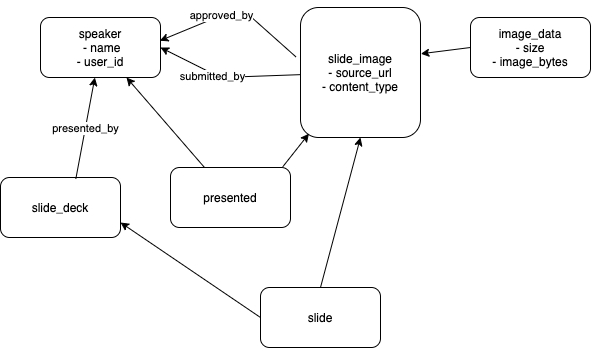

The diagram above was exported from draw.io. Its source (the exported page's mxGraphModel, read from the mxfile embedded in the PNG):
<mxGraphModel dx="958" dy="598" grid="1" gridSize="10" guides="1" tooltips="1" connect="1" arrows="1" fold="1" page="1" pageScale="1" pageWidth="850" pageHeight="1100" math="0" shadow="0">
  <root>
    <mxCell id="0" />
    <mxCell id="1" parent="0" />
    <mxCell id="2" value="speaker&lt;br&gt;&amp;nbsp;- name&lt;br&gt;- user_id" style="rounded=1;whiteSpace=wrap;html=1;" vertex="1" parent="1">
      <mxGeometry x="120" y="200" width="120" height="60" as="geometry" />
    </mxCell>
    <mxCell id="3" value="slide_image&lt;br&gt;- source_url&lt;br&gt;- content_type" style="rounded=1;whiteSpace=wrap;html=1;" vertex="1" parent="1">
      <mxGeometry x="380" y="190" width="120" height="130" as="geometry" />
    </mxCell>
    <mxCell id="4" value="image_data&lt;br&gt;- size&lt;br&gt;- image_bytes" style="rounded=1;whiteSpace=wrap;html=1;" vertex="1" parent="1">
      <mxGeometry x="550" y="200" width="120" height="60" as="geometry" />
    </mxCell>
    <mxCell id="5" value="" style="endArrow=classic;html=1;entryX=1;entryY=0.5;entryDx=0;entryDy=0;" edge="1" parent="1" source="3" target="2">
      <mxGeometry width="50" height="50" relative="1" as="geometry">
        <mxPoint x="320" y="240" as="sourcePoint" />
        <mxPoint x="370" y="190" as="targetPoint" />
        <Array as="points">
          <mxPoint x="300" y="260" />
        </Array>
      </mxGeometry>
    </mxCell>
    <mxCell id="6" value="submitted_by" style="edgeLabel;html=1;align=center;verticalAlign=middle;resizable=0;points=[];" vertex="1" connectable="0" parent="5">
      <mxGeometry x="0.1916" y="2" relative="1" as="geometry">
        <mxPoint as="offset" />
      </mxGeometry>
    </mxCell>
    <mxCell id="7" value="" style="endArrow=classic;html=1;entryX=0.995;entryY=0.387;entryDx=0;entryDy=0;exitX=-0.039;exitY=0.379;exitDx=0;exitDy=0;exitPerimeter=0;entryPerimeter=0;" edge="1" parent="1" source="3" target="2">
      <mxGeometry width="50" height="50" relative="1" as="geometry">
        <mxPoint x="340" y="170" as="sourcePoint" />
        <mxPoint x="410" y="160" as="targetPoint" />
        <Array as="points">
          <mxPoint x="320" y="190" />
        </Array>
      </mxGeometry>
    </mxCell>
    <mxCell id="8" value="approved_by" style="edgeLabel;html=1;align=center;verticalAlign=middle;resizable=0;points=[];" vertex="1" connectable="0" parent="7">
      <mxGeometry x="0.183" y="-1" relative="1" as="geometry">
        <mxPoint as="offset" />
      </mxGeometry>
    </mxCell>
    <mxCell id="9" value="" style="endArrow=classic;html=1;entryX=1.003;entryY=0.356;entryDx=0;entryDy=0;entryPerimeter=0;exitX=0;exitY=0.5;exitDx=0;exitDy=0;" edge="1" parent="1" source="4" target="3">
      <mxGeometry width="50" height="50" relative="1" as="geometry">
        <mxPoint x="590" y="230" as="sourcePoint" />
        <mxPoint x="640" y="180" as="targetPoint" />
      </mxGeometry>
    </mxCell>
    <mxCell id="10" value="presented" style="rounded=1;whiteSpace=wrap;html=1;" vertex="1" parent="1">
      <mxGeometry x="250" y="350" width="120" height="60" as="geometry" />
    </mxCell>
    <mxCell id="11" value="" style="endArrow=classic;html=1;" edge="1" parent="1" source="10" target="2">
      <mxGeometry width="50" height="50" relative="1" as="geometry">
        <mxPoint x="220" y="370" as="sourcePoint" />
        <mxPoint x="270" y="320" as="targetPoint" />
      </mxGeometry>
    </mxCell>
    <mxCell id="12" value="" style="endArrow=classic;html=1;entryX=0.07;entryY=0.971;entryDx=0;entryDy=0;entryPerimeter=0;exitX=0.936;exitY=-0.013;exitDx=0;exitDy=0;exitPerimeter=0;" edge="1" parent="1" source="10" target="3">
      <mxGeometry width="50" height="50" relative="1" as="geometry">
        <mxPoint x="340" y="370" as="sourcePoint" />
        <mxPoint x="390" y="320" as="targetPoint" />
      </mxGeometry>
    </mxCell>
    <mxCell id="13" value="slide_deck" style="rounded=1;whiteSpace=wrap;html=1;" vertex="1" parent="1">
      <mxGeometry x="80" y="360" width="120" height="60" as="geometry" />
    </mxCell>
    <mxCell id="14" value="presented_by" style="endArrow=classic;html=1;exitX=0.628;exitY=0.02;exitDx=0;exitDy=0;exitPerimeter=0;" edge="1" parent="1" source="13" target="2">
      <mxGeometry width="50" height="50" relative="1" as="geometry">
        <mxPoint x="150" y="380" as="sourcePoint" />
        <mxPoint x="200" y="330" as="targetPoint" />
      </mxGeometry>
    </mxCell>
    <mxCell id="15" style="edgeStyle=orthogonalEdgeStyle;rounded=0;orthogonalLoop=1;jettySize=auto;html=1;exitX=0.5;exitY=1;exitDx=0;exitDy=0;" edge="1" parent="1" source="10" target="10">
      <mxGeometry relative="1" as="geometry" />
    </mxCell>
    <mxCell id="16" value="slide" style="rounded=1;whiteSpace=wrap;html=1;" vertex="1" parent="1">
      <mxGeometry x="340" y="470" width="120" height="60" as="geometry" />
    </mxCell>
    <mxCell id="17" value="" style="endArrow=classic;html=1;entryX=1;entryY=0.75;entryDx=0;entryDy=0;exitX=0;exitY=0.5;exitDx=0;exitDy=0;" edge="1" parent="1" source="16" target="13">
      <mxGeometry width="50" height="50" relative="1" as="geometry">
        <mxPoint x="310" y="530" as="sourcePoint" />
        <mxPoint x="360" y="480" as="targetPoint" />
      </mxGeometry>
    </mxCell>
    <mxCell id="18" value="" style="endArrow=classic;html=1;entryX=0.5;entryY=1;entryDx=0;entryDy=0;exitX=0.5;exitY=0;exitDx=0;exitDy=0;" edge="1" parent="1" source="16" target="3">
      <mxGeometry width="50" height="50" relative="1" as="geometry">
        <mxPoint x="410" y="460" as="sourcePoint" />
        <mxPoint x="460" y="430" as="targetPoint" />
      </mxGeometry>
    </mxCell>
  </root>
</mxGraphModel>